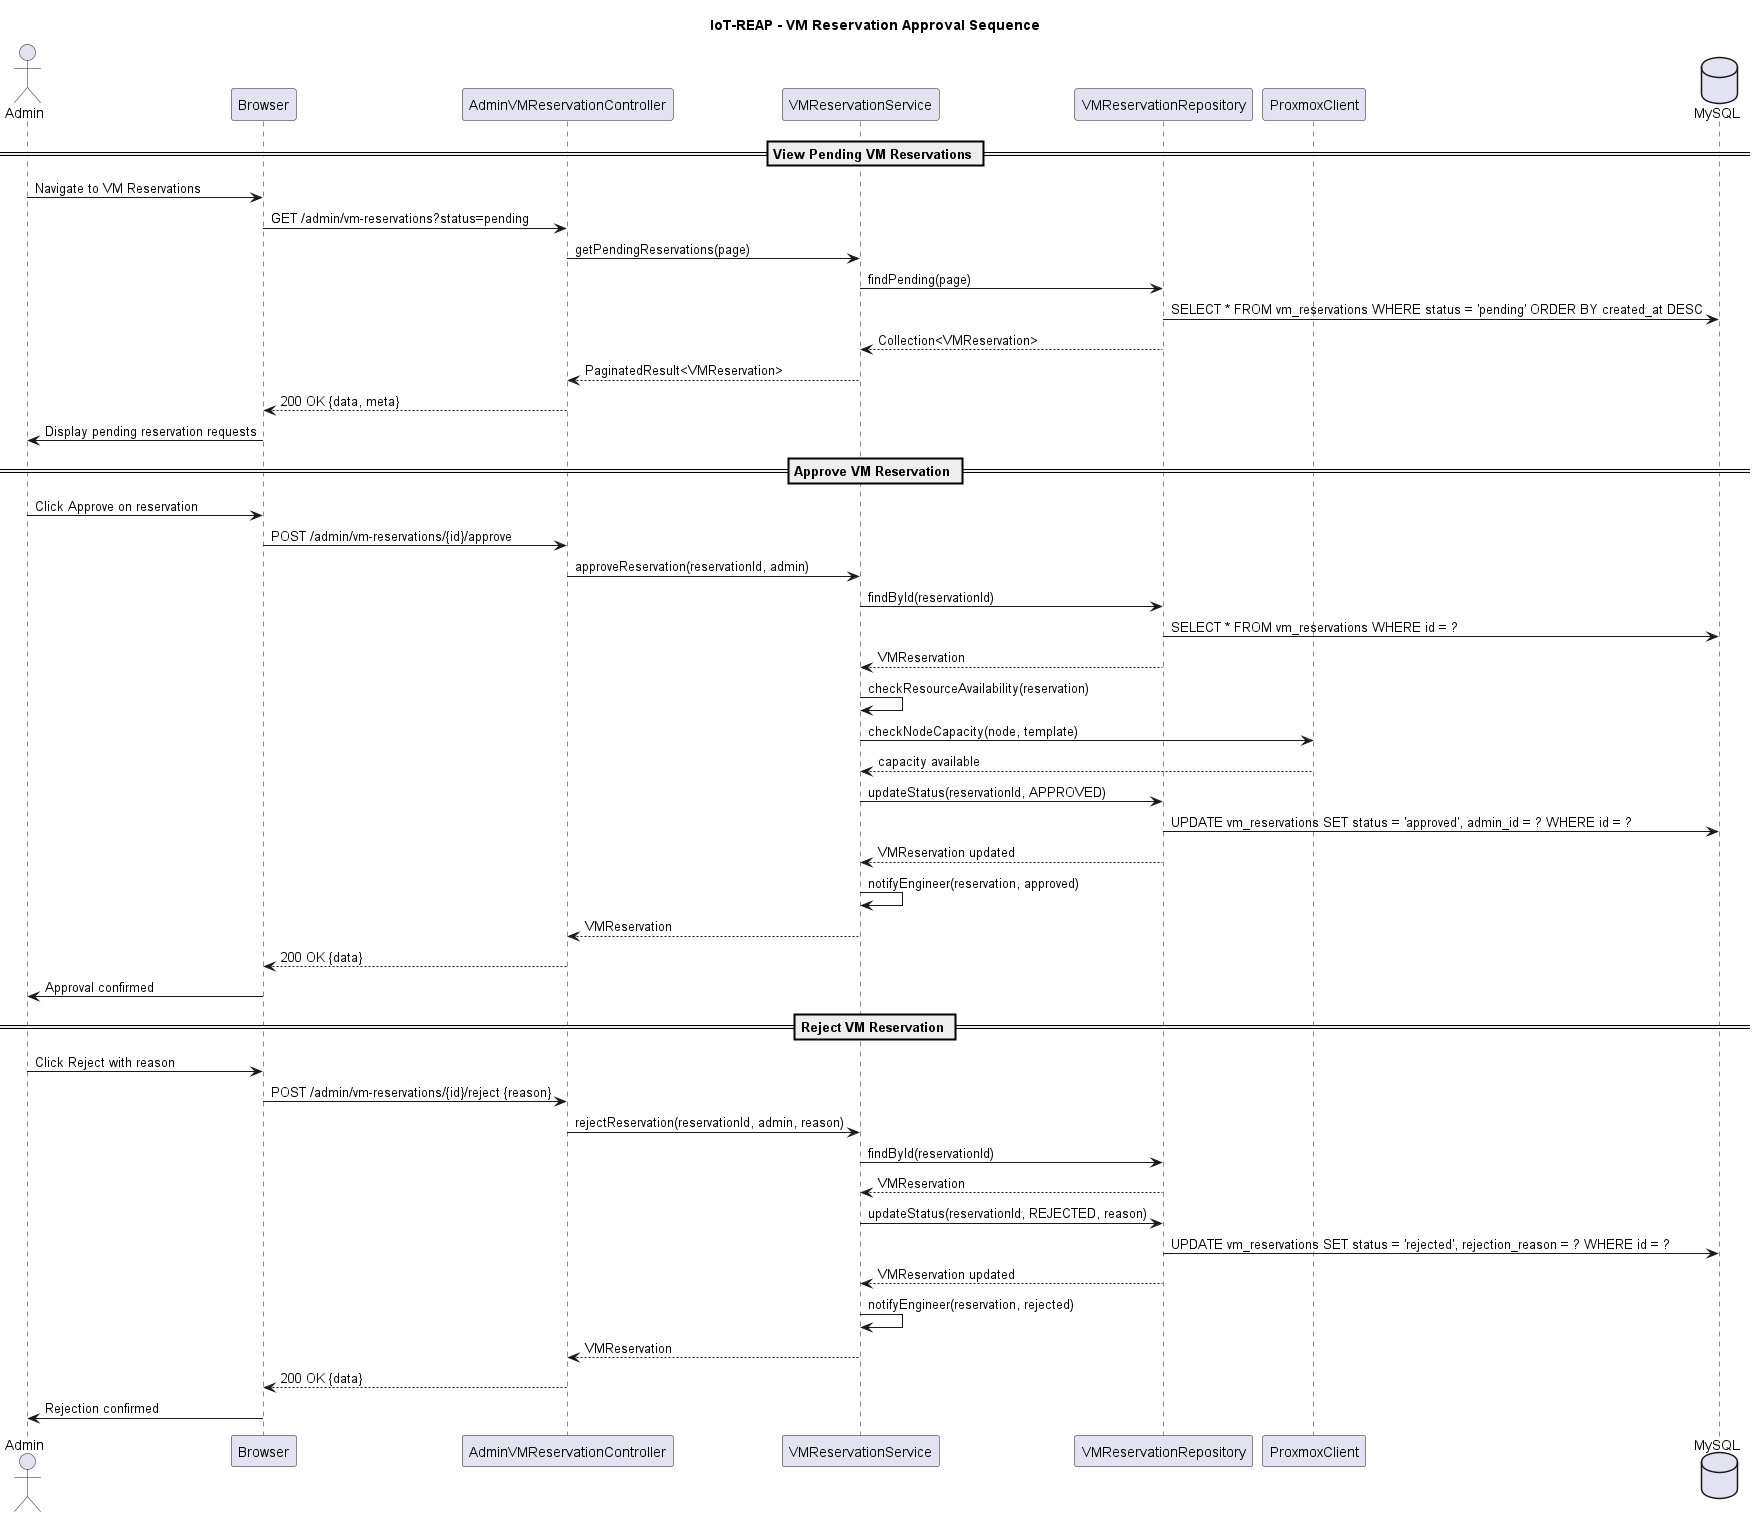

The diagram above was rendered by PlantUML. Its source (embedded in the PNG):
@startuml iot-reap-sequence-vm-reservation-approval
title IoT-REAP - VM Reservation Approval Sequence
actor Admin
participant "Browser" as Browser
participant "AdminVMReservationController" as Controller
participant "VMReservationService" as ResSvc
participant "VMReservationRepository" as ResRepo
participant "ProxmoxClient" as Proxmox
database "MySQL" as DB

== View Pending VM Reservations ==
Admin -> Browser: Navigate to VM Reservations
Browser -> Controller: GET /admin/vm-reservations?status=pending
Controller -> ResSvc: getPendingReservations(page)
ResSvc -> ResRepo: findPending(page)
ResRepo -> DB: SELECT * FROM vm_reservations WHERE status = 'pending' ORDER BY created_at DESC
ResRepo --> ResSvc: Collection<VMReservation>
ResSvc --> Controller: PaginatedResult<VMReservation>
Controller --> Browser: 200 OK {data, meta}
Browser -> Admin: Display pending reservation requests

== Approve VM Reservation ==
Admin -> Browser: Click Approve on reservation
Browser -> Controller: POST /admin/vm-reservations/{id}/approve
Controller -> ResSvc: approveReservation(reservationId, admin)
ResSvc -> ResRepo: findById(reservationId)
ResRepo -> DB: SELECT * FROM vm_reservations WHERE id = ?
ResRepo --> ResSvc: VMReservation
ResSvc -> ResSvc: checkResourceAvailability(reservation)
ResSvc -> Proxmox: checkNodeCapacity(node, template)
Proxmox --> ResSvc: capacity available
ResSvc -> ResRepo: updateStatus(reservationId, APPROVED)
ResRepo -> DB: UPDATE vm_reservations SET status = 'approved', admin_id = ? WHERE id = ?
ResRepo --> ResSvc: VMReservation updated
ResSvc -> ResSvc: notifyEngineer(reservation, approved)
ResSvc --> Controller: VMReservation
Controller --> Browser: 200 OK {data}
Browser -> Admin: Approval confirmed

== Reject VM Reservation ==
Admin -> Browser: Click Reject with reason
Browser -> Controller: POST /admin/vm-reservations/{id}/reject {reason}
Controller -> ResSvc: rejectReservation(reservationId, admin, reason)
ResSvc -> ResRepo: findById(reservationId)
ResRepo --> ResSvc: VMReservation
ResSvc -> ResRepo: updateStatus(reservationId, REJECTED, reason)
ResRepo -> DB: UPDATE vm_reservations SET status = 'rejected', rejection_reason = ? WHERE id = ?
ResRepo --> ResSvc: VMReservation updated
ResSvc -> ResSvc: notifyEngineer(reservation, rejected)
ResSvc --> Controller: VMReservation
Controller --> Browser: 200 OK {data}
Browser -> Admin: Rejection confirmed
@enduml